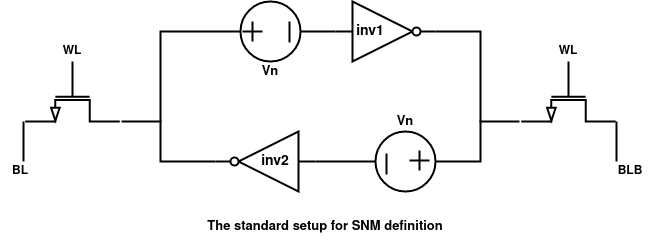

The diagram above was exported from draw.io. Its source (the exported page's mxGraphModel, read from the mxfile embedded in the PNG):
<mxGraphModel dx="1434" dy="724" grid="1" gridSize="10" guides="1" tooltips="1" connect="1" arrows="1" fold="1" page="1" pageScale="1" pageWidth="850" pageHeight="1100" math="0" shadow="0">
  <root>
    <mxCell id="0" />
    <mxCell id="1" parent="0" />
    <mxCell id="yJd259O7eQnT6L9yio2x-1" value="" style="verticalLabelPosition=bottom;shadow=0;dashed=0;align=center;html=1;verticalAlign=top;shape=mxgraph.electrical.logic_gates.inverter_2;strokeWidth=2;" vertex="1" parent="1">
      <mxGeometry x="375" y="120" width="100" height="60" as="geometry" />
    </mxCell>
    <mxCell id="yJd259O7eQnT6L9yio2x-2" value="" style="verticalLabelPosition=bottom;shadow=0;dashed=0;align=center;html=1;verticalAlign=top;shape=mxgraph.electrical.logic_gates.inverter_2;flipH=1;strokeWidth=2;" vertex="1" parent="1">
      <mxGeometry x="255" y="250" width="100" height="60" as="geometry" />
    </mxCell>
    <mxCell id="yJd259O7eQnT6L9yio2x-3" value="" style="ellipse;whiteSpace=wrap;html=1;aspect=fixed;strokeWidth=2;" vertex="1" parent="1">
      <mxGeometry x="415" y="250" width="60" height="60" as="geometry" />
    </mxCell>
    <mxCell id="yJd259O7eQnT6L9yio2x-4" value="" style="ellipse;whiteSpace=wrap;html=1;aspect=fixed;strokeWidth=2;" vertex="1" parent="1">
      <mxGeometry x="280" y="120" width="60" height="60" as="geometry" />
    </mxCell>
    <mxCell id="yJd259O7eQnT6L9yio2x-6" value="" style="endArrow=none;html=1;rounded=0;strokeWidth=2;" edge="1" parent="1">
      <mxGeometry width="50" height="50" relative="1" as="geometry">
        <mxPoint x="292" y="160" as="sourcePoint" />
        <mxPoint x="292" y="140" as="targetPoint" />
      </mxGeometry>
    </mxCell>
    <mxCell id="yJd259O7eQnT6L9yio2x-7" value="" style="endArrow=none;html=1;rounded=0;strokeWidth=2;" edge="1" parent="1">
      <mxGeometry width="50" height="50" relative="1" as="geometry">
        <mxPoint x="282" y="150" as="sourcePoint" />
        <mxPoint x="302" y="150" as="targetPoint" />
      </mxGeometry>
    </mxCell>
    <mxCell id="yJd259O7eQnT6L9yio2x-8" value="" style="endArrow=none;html=1;rounded=0;strokeWidth=2;" edge="1" parent="1">
      <mxGeometry width="50" height="50" relative="1" as="geometry">
        <mxPoint x="459" y="289" as="sourcePoint" />
        <mxPoint x="459" y="269" as="targetPoint" />
      </mxGeometry>
    </mxCell>
    <mxCell id="yJd259O7eQnT6L9yio2x-9" value="" style="endArrow=none;html=1;rounded=0;strokeWidth=2;" edge="1" parent="1">
      <mxGeometry width="50" height="50" relative="1" as="geometry">
        <mxPoint x="449" y="279" as="sourcePoint" />
        <mxPoint x="469" y="279" as="targetPoint" />
      </mxGeometry>
    </mxCell>
    <mxCell id="yJd259O7eQnT6L9yio2x-10" value="" style="endArrow=none;html=1;rounded=0;strokeWidth=2;" edge="1" parent="1">
      <mxGeometry width="50" height="50" relative="1" as="geometry">
        <mxPoint x="329" y="140" as="sourcePoint" />
        <mxPoint x="329" y="161" as="targetPoint" />
      </mxGeometry>
    </mxCell>
    <mxCell id="yJd259O7eQnT6L9yio2x-11" value="" style="endArrow=none;html=1;rounded=0;strokeWidth=2;" edge="1" parent="1">
      <mxGeometry width="50" height="50" relative="1" as="geometry">
        <mxPoint x="426" y="272" as="sourcePoint" />
        <mxPoint x="426" y="293" as="targetPoint" />
      </mxGeometry>
    </mxCell>
    <mxCell id="yJd259O7eQnT6L9yio2x-12" value="" style="endArrow=none;html=1;rounded=0;entryX=0;entryY=0.5;entryDx=0;entryDy=0;entryPerimeter=0;exitX=0;exitY=0.5;exitDx=0;exitDy=0;strokeWidth=2;" edge="1" parent="1" source="yJd259O7eQnT6L9yio2x-3" target="yJd259O7eQnT6L9yio2x-2">
      <mxGeometry width="50" height="50" relative="1" as="geometry">
        <mxPoint x="400" y="390" as="sourcePoint" />
        <mxPoint x="450" y="340" as="targetPoint" />
      </mxGeometry>
    </mxCell>
    <mxCell id="yJd259O7eQnT6L9yio2x-13" value="" style="endArrow=none;html=1;rounded=0;entryX=1;entryY=0.5;entryDx=0;entryDy=0;exitX=1;exitY=0.5;exitDx=0;exitDy=0;exitPerimeter=0;strokeWidth=2;" edge="1" parent="1" source="yJd259O7eQnT6L9yio2x-1" target="yJd259O7eQnT6L9yio2x-3">
      <mxGeometry width="50" height="50" relative="1" as="geometry">
        <mxPoint x="400" y="390" as="sourcePoint" />
        <mxPoint x="450" y="340" as="targetPoint" />
        <Array as="points">
          <mxPoint x="520" y="150" />
          <mxPoint x="520" y="210" />
          <mxPoint x="520" y="280" />
        </Array>
      </mxGeometry>
    </mxCell>
    <mxCell id="yJd259O7eQnT6L9yio2x-14" value="" style="endArrow=none;html=1;rounded=0;entryX=0;entryY=0.5;entryDx=0;entryDy=0;entryPerimeter=0;exitX=1;exitY=0.5;exitDx=0;exitDy=0;strokeWidth=2;" edge="1" parent="1" source="yJd259O7eQnT6L9yio2x-4" target="yJd259O7eQnT6L9yio2x-1">
      <mxGeometry width="50" height="50" relative="1" as="geometry">
        <mxPoint x="400" y="390" as="sourcePoint" />
        <mxPoint x="450" y="340" as="targetPoint" />
      </mxGeometry>
    </mxCell>
    <mxCell id="yJd259O7eQnT6L9yio2x-15" value="" style="endArrow=none;html=1;rounded=0;entryX=1;entryY=0.5;entryDx=0;entryDy=0;entryPerimeter=0;exitX=0;exitY=0.5;exitDx=0;exitDy=0;strokeWidth=2;" edge="1" parent="1" source="yJd259O7eQnT6L9yio2x-4" target="yJd259O7eQnT6L9yio2x-2">
      <mxGeometry width="50" height="50" relative="1" as="geometry">
        <mxPoint x="400" y="390" as="sourcePoint" />
        <mxPoint x="450" y="340" as="targetPoint" />
        <Array as="points">
          <mxPoint x="200" y="150" />
          <mxPoint x="200" y="200" />
          <mxPoint x="200" y="280" />
        </Array>
      </mxGeometry>
    </mxCell>
    <mxCell id="yJd259O7eQnT6L9yio2x-16" value="" style="verticalLabelPosition=bottom;shadow=0;dashed=0;align=center;html=1;verticalAlign=top;shape=mxgraph.electrical.transistors.nmos;pointerEvents=1;direction=south;strokeWidth=2;" vertex="1" parent="1">
      <mxGeometry x="62" y="180" width="100" height="60" as="geometry" />
    </mxCell>
    <mxCell id="yJd259O7eQnT6L9yio2x-17" value="" style="verticalLabelPosition=bottom;shadow=0;dashed=0;align=center;html=1;verticalAlign=top;shape=mxgraph.electrical.transistors.nmos;pointerEvents=1;direction=south;strokeWidth=2;" vertex="1" parent="1">
      <mxGeometry x="558" y="180" width="100" height="60" as="geometry" />
    </mxCell>
    <mxCell id="yJd259O7eQnT6L9yio2x-18" value="" style="endArrow=none;html=1;rounded=0;strokeWidth=2;" edge="1" parent="1">
      <mxGeometry width="50" height="50" relative="1" as="geometry">
        <mxPoint x="519" y="240" as="sourcePoint" />
        <mxPoint x="559" y="240" as="targetPoint" />
      </mxGeometry>
    </mxCell>
    <mxCell id="yJd259O7eQnT6L9yio2x-19" value="" style="endArrow=none;html=1;rounded=0;strokeWidth=2;" edge="1" parent="1">
      <mxGeometry width="50" height="50" relative="1" as="geometry">
        <mxPoint x="161" y="240" as="sourcePoint" />
        <mxPoint x="201" y="240" as="targetPoint" />
      </mxGeometry>
    </mxCell>
    <mxCell id="yJd259O7eQnT6L9yio2x-20" value="" style="endArrow=none;html=1;rounded=0;strokeWidth=2;" edge="1" parent="1">
      <mxGeometry width="50" height="50" relative="1" as="geometry">
        <mxPoint x="63" y="280" as="sourcePoint" />
        <mxPoint x="63" y="240" as="targetPoint" />
      </mxGeometry>
    </mxCell>
    <mxCell id="yJd259O7eQnT6L9yio2x-21" value="" style="endArrow=none;html=1;rounded=0;strokeWidth=2;" edge="1" parent="1">
      <mxGeometry width="50" height="50" relative="1" as="geometry">
        <mxPoint x="656" y="280" as="sourcePoint" />
        <mxPoint x="656" y="240" as="targetPoint" />
      </mxGeometry>
    </mxCell>
    <mxCell id="yJd259O7eQnT6L9yio2x-22" value="Vn" style="text;strokeColor=none;align=center;fillColor=none;html=1;verticalAlign=middle;whiteSpace=wrap;rounded=0;fontStyle=1;fontSize=13;strokeWidth=2;" vertex="1" parent="1">
      <mxGeometry x="295" y="180" width="30" height="20" as="geometry" />
    </mxCell>
    <mxCell id="yJd259O7eQnT6L9yio2x-23" value="Vn" style="text;strokeColor=none;align=center;fillColor=none;html=1;verticalAlign=middle;whiteSpace=wrap;rounded=0;fontStyle=1;fontSize=13;strokeWidth=2;" vertex="1" parent="1">
      <mxGeometry x="430" y="230" width="30" height="20" as="geometry" />
    </mxCell>
    <mxCell id="yJd259O7eQnT6L9yio2x-24" value="inv1" style="text;strokeColor=none;align=center;fillColor=none;html=1;verticalAlign=middle;whiteSpace=wrap;rounded=0;fontStyle=1;fontSize=14;strokeWidth=2;" vertex="1" parent="1">
      <mxGeometry x="390" y="140" width="40" height="20" as="geometry" />
    </mxCell>
    <mxCell id="yJd259O7eQnT6L9yio2x-25" value="inv2" style="text;strokeColor=none;align=center;fillColor=none;html=1;verticalAlign=middle;whiteSpace=wrap;rounded=0;fontStyle=1;fontSize=14;strokeWidth=4;" vertex="1" parent="1">
      <mxGeometry x="295" y="270" width="40" height="20" as="geometry" />
    </mxCell>
    <mxCell id="yJd259O7eQnT6L9yio2x-26" value="BL" style="text;strokeColor=none;align=center;fillColor=none;html=1;verticalAlign=middle;whiteSpace=wrap;rounded=0;fontStyle=1;strokeWidth=2;" vertex="1" parent="1">
      <mxGeometry x="40" y="280" width="40" height="20" as="geometry" />
    </mxCell>
    <mxCell id="yJd259O7eQnT6L9yio2x-28" value="BLB" style="text;strokeColor=none;align=center;fillColor=none;html=1;verticalAlign=middle;whiteSpace=wrap;rounded=0;fontStyle=1;strokeWidth=2;" vertex="1" parent="1">
      <mxGeometry x="650" y="280" width="40" height="20" as="geometry" />
    </mxCell>
    <mxCell id="yJd259O7eQnT6L9yio2x-29" value="WL" style="text;strokeColor=none;align=center;fillColor=none;html=1;verticalAlign=middle;whiteSpace=wrap;rounded=0;fontStyle=1;strokeWidth=2;" vertex="1" parent="1">
      <mxGeometry x="92" y="160" width="40" height="20" as="geometry" />
    </mxCell>
    <mxCell id="yJd259O7eQnT6L9yio2x-30" value="WL" style="text;strokeColor=none;align=center;fillColor=none;html=1;verticalAlign=middle;whiteSpace=wrap;rounded=0;fontStyle=1;strokeWidth=2;" vertex="1" parent="1">
      <mxGeometry x="588" y="160" width="40" height="20" as="geometry" />
    </mxCell>
    <mxCell id="yJd259O7eQnT6L9yio2x-32" value="The standard setup for SNM definition" style="text;strokeColor=none;align=center;fillColor=none;html=1;verticalAlign=middle;whiteSpace=wrap;rounded=0;fontStyle=1;fontSize=13;" vertex="1" parent="1">
      <mxGeometry x="240" y="330" width="250" height="30" as="geometry" />
    </mxCell>
  </root>
</mxGraphModel>